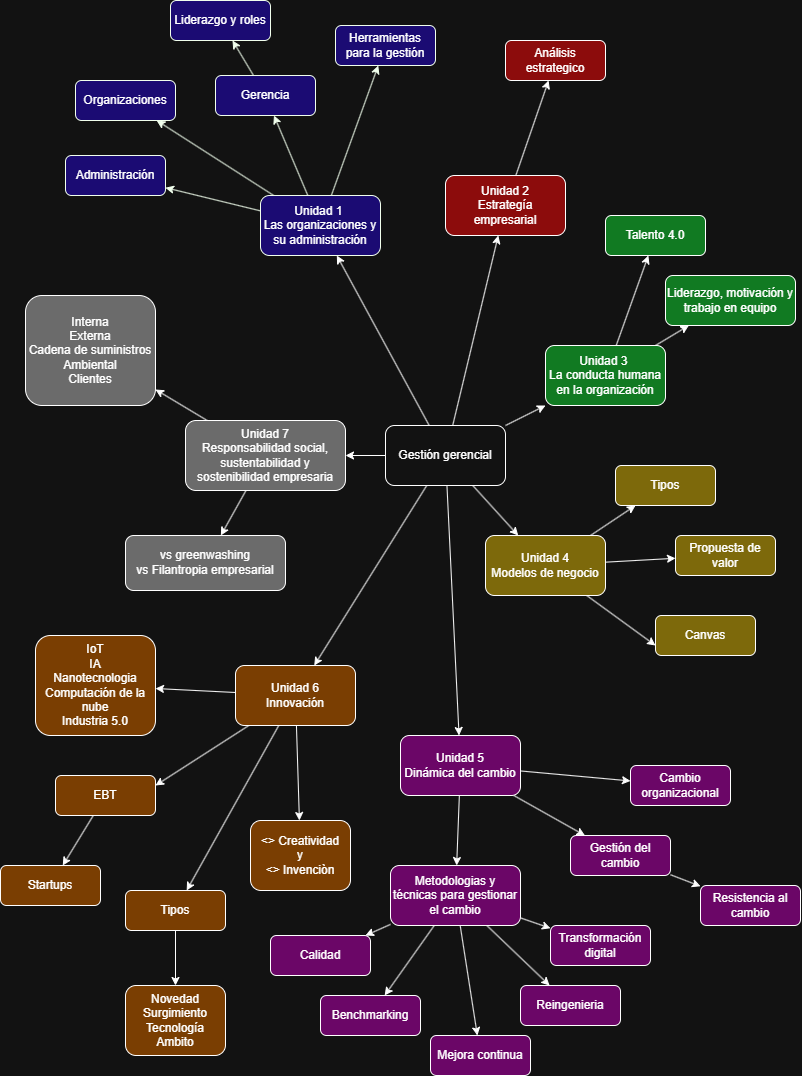

The diagram above was exported from draw.io. Its source (the exported page's mxGraphModel, read from the mxfile embedded in the PNG):
<mxGraphModel dx="443" dy="2312" grid="1" gridSize="10" guides="1" tooltips="1" connect="1" arrows="1" fold="1" page="1" pageScale="1" pageWidth="827" pageHeight="1169" math="0" shadow="0">
  <root>
    <mxCell id="BAnaETGQNS1YpW-RglBp-0" />
    <mxCell id="BAnaETGQNS1YpW-RglBp-1" parent="BAnaETGQNS1YpW-RglBp-0" />
    <mxCell id="ZwfHwzZ_iin0T5-jqu_R-20" edge="1" parent="BAnaETGQNS1YpW-RglBp-1" source="ZwfHwzZ_iin0T5-jqu_R-0" style="edgeStyle=none;rounded=0;orthogonalLoop=1;jettySize=auto;html=1;strokeColor=light-dark(#000000,#F1FFED);" target="ZwfHwzZ_iin0T5-jqu_R-10">
      <mxGeometry relative="1" as="geometry" />
    </mxCell>
    <mxCell id="ZwfHwzZ_iin0T5-jqu_R-21" edge="1" parent="BAnaETGQNS1YpW-RglBp-1" source="ZwfHwzZ_iin0T5-jqu_R-0" style="edgeStyle=none;rounded=0;orthogonalLoop=1;jettySize=auto;html=1;strokeColor=light-dark(#000000,#F1FFED);" target="ZwfHwzZ_iin0T5-jqu_R-13">
      <mxGeometry relative="1" as="geometry" />
    </mxCell>
    <mxCell id="ZwfHwzZ_iin0T5-jqu_R-22" edge="1" parent="BAnaETGQNS1YpW-RglBp-1" source="ZwfHwzZ_iin0T5-jqu_R-0" style="edgeStyle=none;rounded=0;orthogonalLoop=1;jettySize=auto;html=1;strokeColor=light-dark(#000000,#F1FFED);" target="ZwfHwzZ_iin0T5-jqu_R-12">
      <mxGeometry relative="1" as="geometry" />
    </mxCell>
    <mxCell id="ZwfHwzZ_iin0T5-jqu_R-23" edge="1" parent="BAnaETGQNS1YpW-RglBp-1" source="ZwfHwzZ_iin0T5-jqu_R-0" style="edgeStyle=none;rounded=0;orthogonalLoop=1;jettySize=auto;html=1;strokeColor=light-dark(#000000,#F1FFED);" target="ZwfHwzZ_iin0T5-jqu_R-17">
      <mxGeometry relative="1" as="geometry" />
    </mxCell>
    <mxCell id="ZwfHwzZ_iin0T5-jqu_R-0" parent="BAnaETGQNS1YpW-RglBp-1" style="rounded=1;whiteSpace=wrap;html=1;strokeColor=light-dark(#000000,#F1FFED);fillColor=light-dark(#FFFFFF,#1B0B73);" value="Unidad 1&amp;nbsp;&lt;div&gt;Las organizaciones y su administración&lt;/div&gt;" vertex="1">
      <mxGeometry height="60" width="120" x="1925" y="-920" as="geometry" />
    </mxCell>
    <mxCell id="ZwfHwzZ_iin0T5-jqu_R-26" edge="1" parent="BAnaETGQNS1YpW-RglBp-1" source="ZwfHwzZ_iin0T5-jqu_R-1" style="edgeStyle=none;rounded=0;orthogonalLoop=1;jettySize=auto;html=1;" target="ZwfHwzZ_iin0T5-jqu_R-25">
      <mxGeometry relative="1" as="geometry" />
    </mxCell>
    <mxCell id="ZwfHwzZ_iin0T5-jqu_R-1" parent="BAnaETGQNS1YpW-RglBp-1" style="rounded=1;whiteSpace=wrap;html=1;fillColor=light-dark(#FFFFFF,#8C0C0C);" value="Unidad 2&lt;div&gt;Estrategía empresarial&lt;/div&gt;" vertex="1">
      <mxGeometry height="60" width="120" x="2110" y="-940" as="geometry" />
    </mxCell>
    <mxCell id="ZwfHwzZ_iin0T5-jqu_R-30" edge="1" parent="BAnaETGQNS1YpW-RglBp-1" source="ZwfHwzZ_iin0T5-jqu_R-2" style="edgeStyle=none;rounded=0;orthogonalLoop=1;jettySize=auto;html=1;" target="ZwfHwzZ_iin0T5-jqu_R-27">
      <mxGeometry relative="1" as="geometry" />
    </mxCell>
    <mxCell id="ZwfHwzZ_iin0T5-jqu_R-31" edge="1" parent="BAnaETGQNS1YpW-RglBp-1" source="ZwfHwzZ_iin0T5-jqu_R-2" style="edgeStyle=none;rounded=0;orthogonalLoop=1;jettySize=auto;html=1;" target="ZwfHwzZ_iin0T5-jqu_R-28">
      <mxGeometry relative="1" as="geometry" />
    </mxCell>
    <mxCell id="ZwfHwzZ_iin0T5-jqu_R-2" parent="BAnaETGQNS1YpW-RglBp-1" style="rounded=1;whiteSpace=wrap;html=1;fillColor=light-dark(#FFFFFF,#117A22);" value="Unidad 3&amp;nbsp;&lt;div&gt;La conducta humana en la organización&lt;/div&gt;" vertex="1">
      <mxGeometry height="60" width="120" x="2210" y="-770" as="geometry" />
    </mxCell>
    <mxCell id="ZwfHwzZ_iin0T5-jqu_R-37" edge="1" parent="BAnaETGQNS1YpW-RglBp-1" source="ZwfHwzZ_iin0T5-jqu_R-3" style="edgeStyle=none;rounded=0;orthogonalLoop=1;jettySize=auto;html=1;" target="ZwfHwzZ_iin0T5-jqu_R-32">
      <mxGeometry relative="1" as="geometry" />
    </mxCell>
    <mxCell id="ZwfHwzZ_iin0T5-jqu_R-39" edge="1" parent="BAnaETGQNS1YpW-RglBp-1" source="ZwfHwzZ_iin0T5-jqu_R-3" style="edgeStyle=none;rounded=0;orthogonalLoop=1;jettySize=auto;html=1;entryX=0;entryY=0.75;entryDx=0;entryDy=0;" target="ZwfHwzZ_iin0T5-jqu_R-38">
      <mxGeometry relative="1" as="geometry" />
    </mxCell>
    <mxCell id="ZwfHwzZ_iin0T5-jqu_R-41" edge="1" parent="BAnaETGQNS1YpW-RglBp-1" source="ZwfHwzZ_iin0T5-jqu_R-3" style="edgeStyle=none;rounded=0;orthogonalLoop=1;jettySize=auto;html=1;" target="ZwfHwzZ_iin0T5-jqu_R-40">
      <mxGeometry relative="1" as="geometry" />
    </mxCell>
    <mxCell id="ZwfHwzZ_iin0T5-jqu_R-3" parent="BAnaETGQNS1YpW-RglBp-1" style="rounded=1;whiteSpace=wrap;html=1;fillColor=light-dark(#FFFFFF,#7D690B);" value="Unidad 4&lt;div&gt;Modelos de negocio&lt;/div&gt;" vertex="1">
      <mxGeometry height="60" width="120" x="2150" y="-580" as="geometry" />
    </mxCell>
    <mxCell id="ZwfHwzZ_iin0T5-jqu_R-48" edge="1" parent="BAnaETGQNS1YpW-RglBp-1" source="ZwfHwzZ_iin0T5-jqu_R-4" style="edgeStyle=none;rounded=0;orthogonalLoop=1;jettySize=auto;html=1;" target="ZwfHwzZ_iin0T5-jqu_R-8">
      <mxGeometry relative="1" as="geometry" />
    </mxCell>
    <mxCell id="ZwfHwzZ_iin0T5-jqu_R-50" edge="1" parent="BAnaETGQNS1YpW-RglBp-1" source="ZwfHwzZ_iin0T5-jqu_R-4" style="edgeStyle=none;rounded=0;orthogonalLoop=1;jettySize=auto;html=1;" target="ZwfHwzZ_iin0T5-jqu_R-7">
      <mxGeometry relative="1" as="geometry" />
    </mxCell>
    <mxCell id="ZwfHwzZ_iin0T5-jqu_R-51" edge="1" parent="BAnaETGQNS1YpW-RglBp-1" source="ZwfHwzZ_iin0T5-jqu_R-4" style="edgeStyle=none;rounded=0;orthogonalLoop=1;jettySize=auto;html=1;" target="ZwfHwzZ_iin0T5-jqu_R-0">
      <mxGeometry relative="1" as="geometry" />
    </mxCell>
    <mxCell id="ZwfHwzZ_iin0T5-jqu_R-52" edge="1" parent="BAnaETGQNS1YpW-RglBp-1" source="ZwfHwzZ_iin0T5-jqu_R-4" style="edgeStyle=none;rounded=0;orthogonalLoop=1;jettySize=auto;html=1;" target="ZwfHwzZ_iin0T5-jqu_R-1">
      <mxGeometry relative="1" as="geometry" />
    </mxCell>
    <mxCell id="ZwfHwzZ_iin0T5-jqu_R-53" edge="1" parent="BAnaETGQNS1YpW-RglBp-1" source="ZwfHwzZ_iin0T5-jqu_R-4" style="edgeStyle=none;rounded=0;orthogonalLoop=1;jettySize=auto;html=1;" target="ZwfHwzZ_iin0T5-jqu_R-3">
      <mxGeometry relative="1" as="geometry" />
    </mxCell>
    <mxCell id="ZwfHwzZ_iin0T5-jqu_R-54" edge="1" parent="BAnaETGQNS1YpW-RglBp-1" source="ZwfHwzZ_iin0T5-jqu_R-4" style="edgeStyle=none;rounded=0;orthogonalLoop=1;jettySize=auto;html=1;" target="ZwfHwzZ_iin0T5-jqu_R-2">
      <mxGeometry relative="1" as="geometry" />
    </mxCell>
    <mxCell id="ZwfHwzZ_iin0T5-jqu_R-55" edge="1" parent="BAnaETGQNS1YpW-RglBp-1" source="ZwfHwzZ_iin0T5-jqu_R-4" style="edgeStyle=none;rounded=0;orthogonalLoop=1;jettySize=auto;html=1;" target="ZwfHwzZ_iin0T5-jqu_R-5">
      <mxGeometry relative="1" as="geometry" />
    </mxCell>
    <mxCell id="ZwfHwzZ_iin0T5-jqu_R-4" parent="BAnaETGQNS1YpW-RglBp-1" style="rounded=1;whiteSpace=wrap;html=1;" value="Gestión gerencial" vertex="1">
      <mxGeometry height="60" width="120" x="2050" y="-690" as="geometry" />
    </mxCell>
    <mxCell id="ZwfHwzZ_iin0T5-jqu_R-45" edge="1" parent="BAnaETGQNS1YpW-RglBp-1" source="ZwfHwzZ_iin0T5-jqu_R-5" style="edgeStyle=none;rounded=0;orthogonalLoop=1;jettySize=auto;html=1;" target="ZwfHwzZ_iin0T5-jqu_R-42">
      <mxGeometry relative="1" as="geometry" />
    </mxCell>
    <mxCell id="ZwfHwzZ_iin0T5-jqu_R-46" edge="1" parent="BAnaETGQNS1YpW-RglBp-1" source="ZwfHwzZ_iin0T5-jqu_R-5" style="edgeStyle=none;rounded=0;orthogonalLoop=1;jettySize=auto;html=1;" target="ZwfHwzZ_iin0T5-jqu_R-43">
      <mxGeometry relative="1" as="geometry" />
    </mxCell>
    <mxCell id="ZwfHwzZ_iin0T5-jqu_R-59" edge="1" parent="BAnaETGQNS1YpW-RglBp-1" source="ZwfHwzZ_iin0T5-jqu_R-5" style="edgeStyle=none;rounded=0;orthogonalLoop=1;jettySize=auto;html=1;" target="ZwfHwzZ_iin0T5-jqu_R-58">
      <mxGeometry relative="1" as="geometry" />
    </mxCell>
    <mxCell id="ZwfHwzZ_iin0T5-jqu_R-5" parent="BAnaETGQNS1YpW-RglBp-1" style="rounded=1;whiteSpace=wrap;html=1;fillColor=light-dark(#FFFFFF,#6B0667);" value="Unidad 5&lt;div&gt;Dinámica del cambio&lt;/div&gt;" vertex="1">
      <mxGeometry height="60" width="120" x="2065" y="-380" as="geometry" />
    </mxCell>
    <mxCell id="gV25LbbcgYFT6JKtm5Tb-2" edge="1" parent="BAnaETGQNS1YpW-RglBp-1" source="ZwfHwzZ_iin0T5-jqu_R-7" style="edgeStyle=none;rounded=0;orthogonalLoop=1;jettySize=auto;html=1;" target="gV25LbbcgYFT6JKtm5Tb-0">
      <mxGeometry relative="1" as="geometry" />
    </mxCell>
    <mxCell id="gV25LbbcgYFT6JKtm5Tb-11" edge="1" parent="BAnaETGQNS1YpW-RglBp-1" source="ZwfHwzZ_iin0T5-jqu_R-7" style="edgeStyle=none;rounded=0;orthogonalLoop=1;jettySize=auto;html=1;entryX=1;entryY=0.25;entryDx=0;entryDy=0;" target="gV25LbbcgYFT6JKtm5Tb-9">
      <mxGeometry relative="1" as="geometry" />
    </mxCell>
    <mxCell id="gV25LbbcgYFT6JKtm5Tb-16" edge="1" parent="BAnaETGQNS1YpW-RglBp-1" source="ZwfHwzZ_iin0T5-jqu_R-7" style="edgeStyle=none;rounded=0;orthogonalLoop=1;jettySize=auto;html=1;" target="gV25LbbcgYFT6JKtm5Tb-15">
      <mxGeometry relative="1" as="geometry" />
    </mxCell>
    <mxCell id="ZwfHwzZ_iin0T5-jqu_R-7" parent="BAnaETGQNS1YpW-RglBp-1" style="rounded=1;whiteSpace=wrap;html=1;fillColor=light-dark(#FFFFFF,#7A3E02);" value="Unidad 6&lt;div&gt;Innovación&lt;/div&gt;" vertex="1">
      <mxGeometry height="60" width="120" x="1900" y="-450" as="geometry" />
    </mxCell>
    <mxCell id="r6MHT6YGdEXqQQQQuGbM-3" edge="1" parent="BAnaETGQNS1YpW-RglBp-1" source="ZwfHwzZ_iin0T5-jqu_R-8" style="edgeStyle=none;rounded=0;orthogonalLoop=1;jettySize=auto;html=1;" target="r6MHT6YGdEXqQQQQuGbM-0">
      <mxGeometry relative="1" as="geometry" />
    </mxCell>
    <mxCell id="r6MHT6YGdEXqQQQQuGbM-9" edge="1" parent="BAnaETGQNS1YpW-RglBp-1" source="ZwfHwzZ_iin0T5-jqu_R-8" style="edgeStyle=none;rounded=0;orthogonalLoop=1;jettySize=auto;html=1;" target="r6MHT6YGdEXqQQQQuGbM-7">
      <mxGeometry relative="1" as="geometry">
        <mxPoint x="1790.0000000000002" y="-648.9473684210525" as="targetPoint" />
      </mxGeometry>
    </mxCell>
    <mxCell id="ZwfHwzZ_iin0T5-jqu_R-8" parent="BAnaETGQNS1YpW-RglBp-1" style="rounded=1;whiteSpace=wrap;html=1;fillColor=light-dark(#FFFFFF,#6B6B6B);" value="Unidad 7&lt;div&gt;Responsabilidad social, sustentabilidad y sostenibilidad empresaria&lt;/div&gt;" vertex="1">
      <mxGeometry height="70" width="160" x="1850" y="-695" as="geometry" />
    </mxCell>
    <mxCell id="ZwfHwzZ_iin0T5-jqu_R-10" parent="BAnaETGQNS1YpW-RglBp-1" style="rounded=1;whiteSpace=wrap;html=1;strokeColor=light-dark(#000000,#F1FFED);fillColor=light-dark(#FFFFFF,#1B0B73);" value="Administración" vertex="1">
      <mxGeometry height="40" width="100" x="1730" y="-960" as="geometry" />
    </mxCell>
    <mxCell id="ZwfHwzZ_iin0T5-jqu_R-24" edge="1" parent="BAnaETGQNS1YpW-RglBp-1" source="ZwfHwzZ_iin0T5-jqu_R-12" style="edgeStyle=none;rounded=0;orthogonalLoop=1;jettySize=auto;html=1;strokeColor=light-dark(#000000,#F1FFED);" target="ZwfHwzZ_iin0T5-jqu_R-14">
      <mxGeometry relative="1" as="geometry" />
    </mxCell>
    <mxCell id="ZwfHwzZ_iin0T5-jqu_R-12" parent="BAnaETGQNS1YpW-RglBp-1" style="rounded=1;whiteSpace=wrap;html=1;strokeColor=light-dark(#000000,#F1FFED);fillColor=light-dark(#FFFFFF,#1B0B73);" value="Gerencia" vertex="1">
      <mxGeometry height="40" width="100" x="1880" y="-1040" as="geometry" />
    </mxCell>
    <mxCell id="ZwfHwzZ_iin0T5-jqu_R-13" parent="BAnaETGQNS1YpW-RglBp-1" style="rounded=1;whiteSpace=wrap;html=1;strokeColor=light-dark(#000000,#F1FFED);fillColor=light-dark(#FFFFFF,#1B0B73);" value="Organizaciones" vertex="1">
      <mxGeometry height="40" width="100" x="1740" y="-1035" as="geometry" />
    </mxCell>
    <mxCell id="ZwfHwzZ_iin0T5-jqu_R-14" parent="BAnaETGQNS1YpW-RglBp-1" style="rounded=1;whiteSpace=wrap;html=1;strokeColor=light-dark(#000000,#F1FFED);fillColor=light-dark(#FFFFFF,#1B0B73);" value="Liderazgo y roles" vertex="1">
      <mxGeometry height="40" width="100" x="1835" y="-1115" as="geometry" />
    </mxCell>
    <mxCell id="ZwfHwzZ_iin0T5-jqu_R-17" parent="BAnaETGQNS1YpW-RglBp-1" style="rounded=1;whiteSpace=wrap;html=1;strokeColor=light-dark(#000000,#F1FFED);fillColor=light-dark(#FFFFFF,#1B0B73);" value="Herramientas para la gestión" vertex="1">
      <mxGeometry height="40" width="100" x="2000" y="-1090" as="geometry" />
    </mxCell>
    <mxCell id="ZwfHwzZ_iin0T5-jqu_R-25" parent="BAnaETGQNS1YpW-RglBp-1" style="rounded=1;whiteSpace=wrap;html=1;fillColor=light-dark(#FFFFFF,#8C0C0C);" value="Análisis estrategico" vertex="1">
      <mxGeometry height="40" width="100" x="2170" y="-1075" as="geometry" />
    </mxCell>
    <mxCell id="ZwfHwzZ_iin0T5-jqu_R-27" parent="BAnaETGQNS1YpW-RglBp-1" style="rounded=1;whiteSpace=wrap;html=1;fillColor=light-dark(#FFFFFF,#117A22);" value="Talento 4.0" vertex="1">
      <mxGeometry height="40" width="100" x="2270" y="-900" as="geometry" />
    </mxCell>
    <mxCell id="ZwfHwzZ_iin0T5-jqu_R-28" parent="BAnaETGQNS1YpW-RglBp-1" style="rounded=1;whiteSpace=wrap;html=1;fillColor=light-dark(#FFFFFF,#117A22);" value="Liderazgo, motivación y trabajo en equipo" vertex="1">
      <mxGeometry height="50" width="130" x="2330" y="-840" as="geometry" />
    </mxCell>
    <mxCell id="ZwfHwzZ_iin0T5-jqu_R-32" parent="BAnaETGQNS1YpW-RglBp-1" style="rounded=1;whiteSpace=wrap;html=1;fillColor=light-dark(#FFFFFF,#7D690B);" value="Propuesta de valor" vertex="1">
      <mxGeometry height="40" width="100" x="2340" y="-580" as="geometry" />
    </mxCell>
    <mxCell id="ZwfHwzZ_iin0T5-jqu_R-38" parent="BAnaETGQNS1YpW-RglBp-1" style="rounded=1;whiteSpace=wrap;html=1;fillColor=light-dark(#FFFFFF,#7D690B);" value="Canvas" vertex="1">
      <mxGeometry height="40" width="100" x="2320" y="-500" as="geometry" />
    </mxCell>
    <mxCell id="ZwfHwzZ_iin0T5-jqu_R-40" parent="BAnaETGQNS1YpW-RglBp-1" style="rounded=1;whiteSpace=wrap;html=1;fillColor=light-dark(#FFFFFF,#7D690B);" value="Tipos" vertex="1">
      <mxGeometry height="40" width="100" x="2280" y="-650" as="geometry" />
    </mxCell>
    <mxCell id="ZwfHwzZ_iin0T5-jqu_R-61" edge="1" parent="BAnaETGQNS1YpW-RglBp-1" source="ZwfHwzZ_iin0T5-jqu_R-42" style="edgeStyle=none;rounded=0;orthogonalLoop=1;jettySize=auto;html=1;" target="ZwfHwzZ_iin0T5-jqu_R-60">
      <mxGeometry relative="1" as="geometry" />
    </mxCell>
    <mxCell id="ZwfHwzZ_iin0T5-jqu_R-42" parent="BAnaETGQNS1YpW-RglBp-1" style="rounded=1;whiteSpace=wrap;html=1;fillColor=light-dark(#FFFFFF,#6B0667);" value="Gestión del cambio" vertex="1">
      <mxGeometry height="40" width="100" x="2235" y="-280" as="geometry" />
    </mxCell>
    <mxCell id="ZwfHwzZ_iin0T5-jqu_R-65" edge="1" parent="BAnaETGQNS1YpW-RglBp-1" source="ZwfHwzZ_iin0T5-jqu_R-43" style="edgeStyle=none;rounded=0;orthogonalLoop=1;jettySize=auto;html=1;" target="ZwfHwzZ_iin0T5-jqu_R-62">
      <mxGeometry relative="1" as="geometry" />
    </mxCell>
    <mxCell id="ZwfHwzZ_iin0T5-jqu_R-66" edge="1" parent="BAnaETGQNS1YpW-RglBp-1" source="ZwfHwzZ_iin0T5-jqu_R-43" style="edgeStyle=none;rounded=0;orthogonalLoop=1;jettySize=auto;html=1;" target="ZwfHwzZ_iin0T5-jqu_R-44">
      <mxGeometry relative="1" as="geometry" />
    </mxCell>
    <mxCell id="ZwfHwzZ_iin0T5-jqu_R-68" edge="1" parent="BAnaETGQNS1YpW-RglBp-1" source="ZwfHwzZ_iin0T5-jqu_R-43" style="edgeStyle=none;rounded=0;orthogonalLoop=1;jettySize=auto;html=1;" target="ZwfHwzZ_iin0T5-jqu_R-63">
      <mxGeometry relative="1" as="geometry" />
    </mxCell>
    <mxCell id="ZwfHwzZ_iin0T5-jqu_R-69" edge="1" parent="BAnaETGQNS1YpW-RglBp-1" source="ZwfHwzZ_iin0T5-jqu_R-43" style="edgeStyle=none;rounded=0;orthogonalLoop=1;jettySize=auto;html=1;" target="ZwfHwzZ_iin0T5-jqu_R-64">
      <mxGeometry relative="1" as="geometry" />
    </mxCell>
    <mxCell id="ZwfHwzZ_iin0T5-jqu_R-71" edge="1" parent="BAnaETGQNS1YpW-RglBp-1" source="ZwfHwzZ_iin0T5-jqu_R-43" style="edgeStyle=none;rounded=0;orthogonalLoop=1;jettySize=auto;html=1;" target="ZwfHwzZ_iin0T5-jqu_R-70">
      <mxGeometry relative="1" as="geometry" />
    </mxCell>
    <mxCell id="ZwfHwzZ_iin0T5-jqu_R-43" parent="BAnaETGQNS1YpW-RglBp-1" style="rounded=1;whiteSpace=wrap;html=1;fillColor=light-dark(#FFFFFF,#6B0667);" value="Metodologias y técnicas para gestionar el cambio" vertex="1">
      <mxGeometry height="60" width="130" x="2055" y="-250" as="geometry" />
    </mxCell>
    <mxCell id="ZwfHwzZ_iin0T5-jqu_R-44" parent="BAnaETGQNS1YpW-RglBp-1" style="rounded=1;whiteSpace=wrap;html=1;fillColor=light-dark(#FFFFFF,#6B0667);" value="Mejora continua" vertex="1">
      <mxGeometry height="40" width="100" x="2095" y="-80" as="geometry" />
    </mxCell>
    <mxCell id="ZwfHwzZ_iin0T5-jqu_R-58" parent="BAnaETGQNS1YpW-RglBp-1" style="rounded=1;whiteSpace=wrap;html=1;fillColor=light-dark(#FFFFFF,#6B0667);" value="Cambio organizacional" vertex="1">
      <mxGeometry height="40" width="100" x="2295" y="-350" as="geometry" />
    </mxCell>
    <mxCell id="ZwfHwzZ_iin0T5-jqu_R-60" parent="BAnaETGQNS1YpW-RglBp-1" style="rounded=1;whiteSpace=wrap;html=1;fillColor=light-dark(#FFFFFF,#6B0667);" value="Resistencia al cambio" vertex="1">
      <mxGeometry height="40" width="100" x="2365" y="-230" as="geometry" />
    </mxCell>
    <mxCell id="ZwfHwzZ_iin0T5-jqu_R-62" parent="BAnaETGQNS1YpW-RglBp-1" style="rounded=1;whiteSpace=wrap;html=1;fillColor=light-dark(#FFFFFF,#6B0667);" value="Calidad" vertex="1">
      <mxGeometry height="40" width="100" x="1935" y="-180" as="geometry" />
    </mxCell>
    <mxCell id="ZwfHwzZ_iin0T5-jqu_R-63" parent="BAnaETGQNS1YpW-RglBp-1" style="rounded=1;whiteSpace=wrap;html=1;fillColor=light-dark(#FFFFFF,#6B0667);" value="Reingenieria" vertex="1">
      <mxGeometry height="40" width="100" x="2185" y="-130" as="geometry" />
    </mxCell>
    <mxCell id="ZwfHwzZ_iin0T5-jqu_R-64" parent="BAnaETGQNS1YpW-RglBp-1" style="rounded=1;whiteSpace=wrap;html=1;fillColor=light-dark(#FFFFFF,#6B0667);" value="Transformación digital" vertex="1">
      <mxGeometry height="40" width="100" x="2215" y="-190" as="geometry" />
    </mxCell>
    <mxCell id="ZwfHwzZ_iin0T5-jqu_R-70" parent="BAnaETGQNS1YpW-RglBp-1" style="rounded=1;whiteSpace=wrap;html=1;fillColor=light-dark(#FFFFFF,#6B0667);" value="Benchmarking" vertex="1">
      <mxGeometry height="40" width="100" x="1985" y="-120" as="geometry" />
    </mxCell>
    <mxCell id="gV25LbbcgYFT6JKtm5Tb-8" edge="1" parent="BAnaETGQNS1YpW-RglBp-1" source="ZwfHwzZ_iin0T5-jqu_R-73" style="edgeStyle=none;rounded=0;orthogonalLoop=1;jettySize=auto;html=1;" target="gV25LbbcgYFT6JKtm5Tb-4">
      <mxGeometry relative="1" as="geometry" />
    </mxCell>
    <mxCell id="ZwfHwzZ_iin0T5-jqu_R-73" parent="BAnaETGQNS1YpW-RglBp-1" style="rounded=1;whiteSpace=wrap;html=1;fillColor=light-dark(#FFFFFF,#7A3E02);" value="Tipos" vertex="1">
      <mxGeometry height="40" width="100" x="1790" y="-225" as="geometry" />
    </mxCell>
    <mxCell id="ZwfHwzZ_iin0T5-jqu_R-74" edge="1" parent="BAnaETGQNS1YpW-RglBp-1" source="ZwfHwzZ_iin0T5-jqu_R-7" style="edgeStyle=none;rounded=0;orthogonalLoop=1;jettySize=auto;html=1;" target="ZwfHwzZ_iin0T5-jqu_R-73">
      <mxGeometry relative="1" as="geometry" />
    </mxCell>
    <mxCell id="gV25LbbcgYFT6JKtm5Tb-0" parent="BAnaETGQNS1YpW-RglBp-1" style="rounded=1;whiteSpace=wrap;html=1;fillColor=light-dark(#FFFFFF,#7A3E02);" value="&amp;lt;&amp;gt; Creatividad&lt;div&gt;y&lt;/div&gt;&lt;div&gt;&amp;lt;&amp;gt; Invenciòn&lt;/div&gt;" vertex="1">
      <mxGeometry height="70" width="100" x="1915" y="-295" as="geometry" />
    </mxCell>
    <mxCell id="gV25LbbcgYFT6JKtm5Tb-4" parent="BAnaETGQNS1YpW-RglBp-1" style="rounded=1;whiteSpace=wrap;html=1;fillColor=light-dark(#FFFFFF,#7A3E02);" value="Novedad&lt;div&gt;Surgimiento&lt;/div&gt;&lt;div&gt;Tecnología&lt;/div&gt;&lt;div&gt;Ambito&lt;/div&gt;" vertex="1">
      <mxGeometry height="70" width="100" x="1790" y="-130" as="geometry" />
    </mxCell>
    <mxCell id="gV25LbbcgYFT6JKtm5Tb-13" edge="1" parent="BAnaETGQNS1YpW-RglBp-1" source="gV25LbbcgYFT6JKtm5Tb-9" style="edgeStyle=none;rounded=0;orthogonalLoop=1;jettySize=auto;html=1;" target="gV25LbbcgYFT6JKtm5Tb-12">
      <mxGeometry relative="1" as="geometry" />
    </mxCell>
    <mxCell id="gV25LbbcgYFT6JKtm5Tb-9" parent="BAnaETGQNS1YpW-RglBp-1" style="rounded=1;whiteSpace=wrap;html=1;fillColor=light-dark(#FFFFFF,#7A3E02);" value="EBT" vertex="1">
      <mxGeometry height="40" width="100" x="1720" y="-340" as="geometry" />
    </mxCell>
    <mxCell id="gV25LbbcgYFT6JKtm5Tb-12" parent="BAnaETGQNS1YpW-RglBp-1" style="rounded=1;whiteSpace=wrap;html=1;fillColor=light-dark(#FFFFFF,#7A3E02);" value="Startups" vertex="1">
      <mxGeometry height="40" width="100" x="1665" y="-250" as="geometry" />
    </mxCell>
    <mxCell id="gV25LbbcgYFT6JKtm5Tb-15" parent="BAnaETGQNS1YpW-RglBp-1" style="rounded=1;whiteSpace=wrap;html=1;fillColor=light-dark(#FFFFFF,#7A3E02);" value="IoT&lt;div&gt;IA&lt;/div&gt;&lt;div&gt;Nanotecnologia&lt;/div&gt;&lt;div&gt;Computación de la nube&lt;/div&gt;&lt;div&gt;Industria 5.0&lt;/div&gt;" vertex="1">
      <mxGeometry height="100" width="120" x="1700" y="-480" as="geometry" />
    </mxCell>
    <mxCell id="r6MHT6YGdEXqQQQQuGbM-0" parent="BAnaETGQNS1YpW-RglBp-1" style="rounded=1;whiteSpace=wrap;html=1;fillColor=light-dark(#FFFFFF,#6B6B6B);" value="vs greenwashing&lt;div&gt;vs Filantropia empresarial&lt;/div&gt;" vertex="1">
      <mxGeometry height="55" width="160" x="1790" y="-580" as="geometry" />
    </mxCell>
    <mxCell id="r6MHT6YGdEXqQQQQuGbM-7" parent="BAnaETGQNS1YpW-RglBp-1" style="rounded=1;whiteSpace=wrap;html=1;fillColor=light-dark(#FFFFFF,#6B6B6B);" value="Interna&lt;div&gt;Externa&lt;br&gt;&lt;div&gt;Cadena de suministros&lt;/div&gt;&lt;div&gt;Ambiental&lt;/div&gt;&lt;div&gt;Clientes&lt;/div&gt;&lt;/div&gt;" vertex="1">
      <mxGeometry height="110" width="130" x="1690" y="-820" as="geometry" />
    </mxCell>
  </root>
</mxGraphModel>